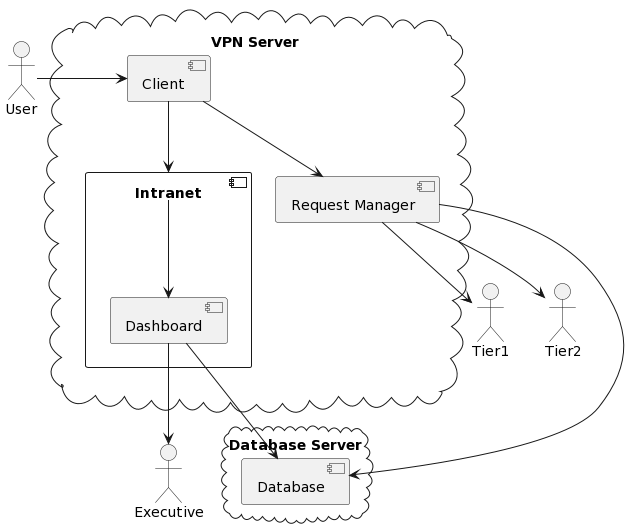

The diagram above was rendered by PlantUML. Its source (embedded in the PNG):
@startuml
actor User

cloud "VPN Server" {
  component Client
  component Intranet {
    component Dashboard
  }
  component "Request Manager" as RM
}

cloud "Database Server" {
  component Database
}

User -> Client
Client --> Intranet
Intranet --> Dashboard
Dashboard --> Database
Dashboard --> Executive
Client --> RM
RM --> Tier1
RM --> Tier2
RM --> Database
@enduml